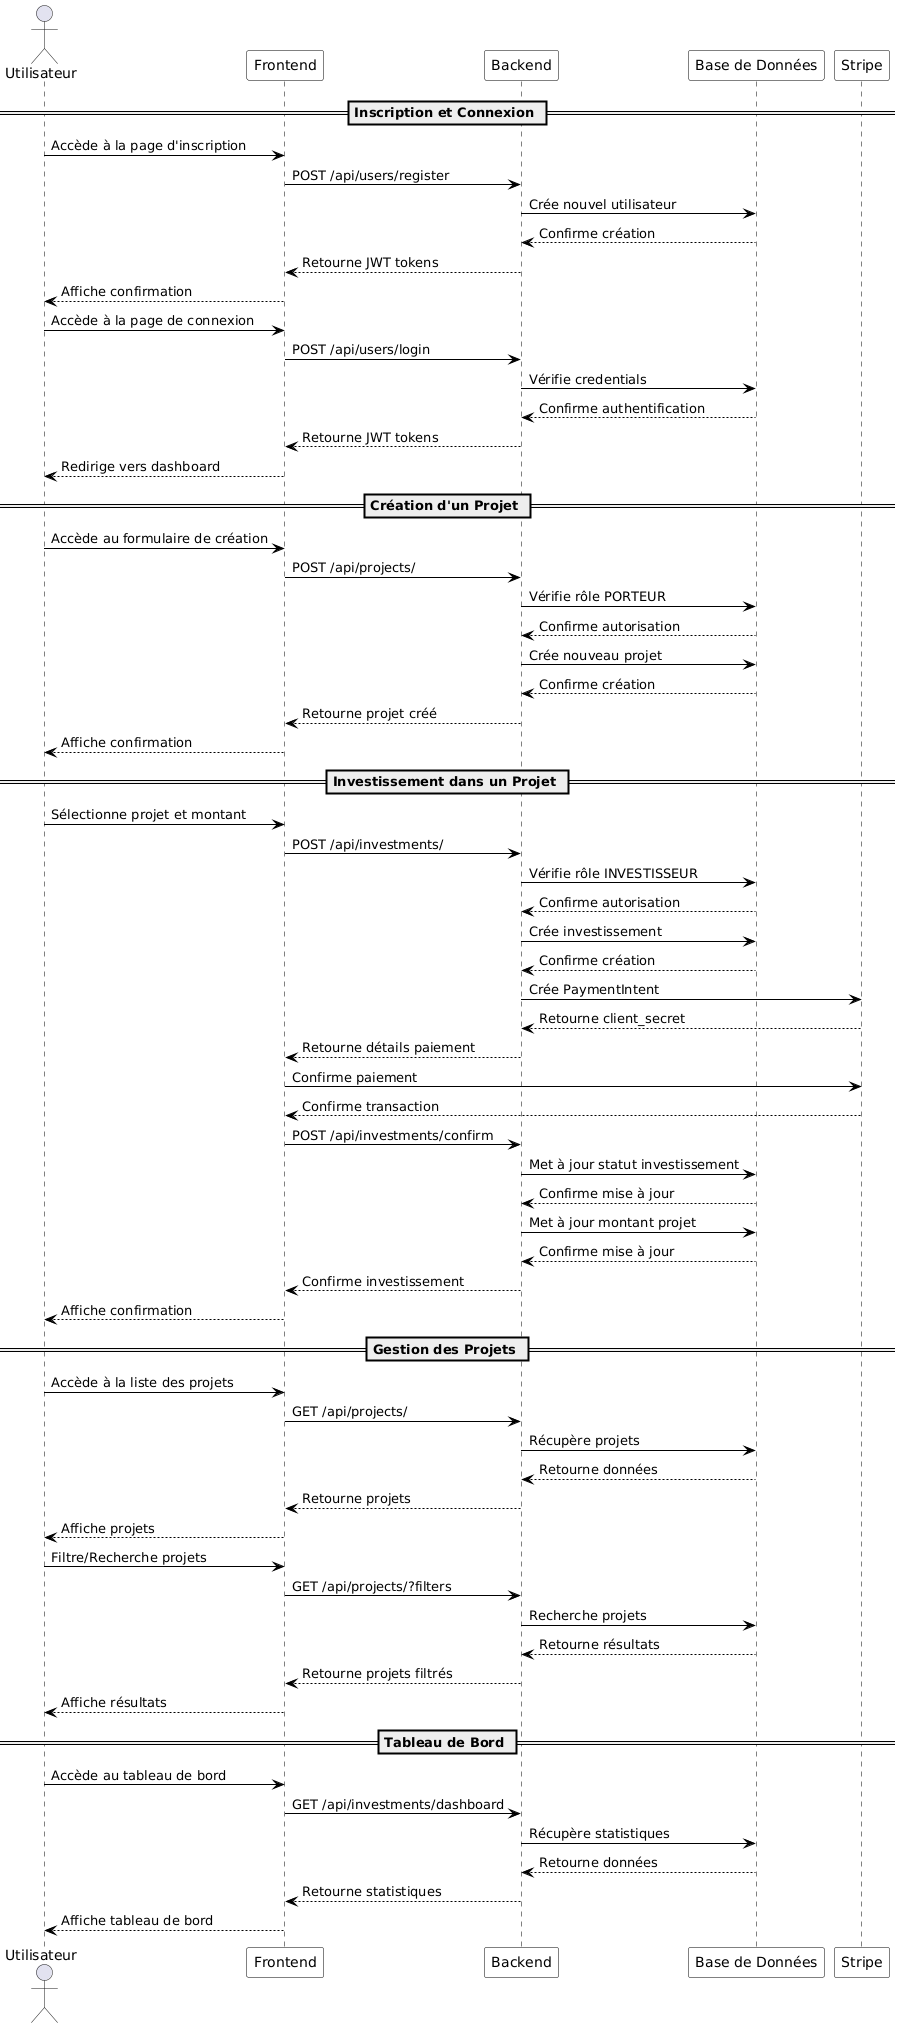

The diagram above was rendered by PlantUML. Its source (embedded in the PNG):
@startuml
' Styles
skinparam sequence {
    ArrowColor Black
    LifeLineBorderColor Black
    LifeLineBackgroundColor White
    ParticipantBorderColor Black
    ParticipantBackgroundColor White
}

' Acteurs et composants
actor "Utilisateur" as User
participant "Frontend" as Frontend
participant "Backend" as Backend
participant "Base de Données" as DB
participant "Stripe" as Stripe

' Scénario 1: Inscription et Connexion
== Inscription et Connexion ==
User -> Frontend: Accède à la page d'inscription
Frontend -> Backend: POST /api/users/register
Backend -> DB: Crée nouvel utilisateur
DB --> Backend: Confirme création
Backend --> Frontend: Retourne JWT tokens
Frontend --> User: Affiche confirmation

User -> Frontend: Accède à la page de connexion
Frontend -> Backend: POST /api/users/login
Backend -> DB: Vérifie credentials
DB --> Backend: Confirme authentification
Backend --> Frontend: Retourne JWT tokens
Frontend --> User: Redirige vers dashboard

' Scénario 2: Création d'un Projet
== Création d'un Projet ==
User -> Frontend: Accède au formulaire de création
Frontend -> Backend: POST /api/projects/
Backend -> DB: Vérifie rôle PORTEUR
DB --> Backend: Confirme autorisation
Backend -> DB: Crée nouveau projet
DB --> Backend: Confirme création
Backend --> Frontend: Retourne projet créé
Frontend --> User: Affiche confirmation

' Scénario 3: Investissement dans un Projet
== Investissement dans un Projet ==
User -> Frontend: Sélectionne projet et montant
Frontend -> Backend: POST /api/investments/
Backend -> DB: Vérifie rôle INVESTISSEUR
DB --> Backend: Confirme autorisation
Backend -> DB: Crée investissement
DB --> Backend: Confirme création

Backend -> Stripe: Crée PaymentIntent
Stripe --> Backend: Retourne client_secret
Backend --> Frontend: Retourne détails paiement
Frontend -> Stripe: Confirme paiement
Stripe --> Frontend: Confirme transaction
Frontend -> Backend: POST /api/investments/confirm
Backend -> DB: Met à jour statut investissement
DB --> Backend: Confirme mise à jour
Backend -> DB: Met à jour montant projet
DB --> Backend: Confirme mise à jour
Backend --> Frontend: Confirme investissement
Frontend --> User: Affiche confirmation

' Scénario 4: Gestion des Projets
== Gestion des Projets ==
User -> Frontend: Accède à la liste des projets
Frontend -> Backend: GET /api/projects/
Backend -> DB: Récupère projets
DB --> Backend: Retourne données
Backend --> Frontend: Retourne projets
Frontend --> User: Affiche projets

User -> Frontend: Filtre/Recherche projets
Frontend -> Backend: GET /api/projects/?filters
Backend -> DB: Recherche projets
DB --> Backend: Retourne résultats
Backend --> Frontend: Retourne projets filtrés
Frontend --> User: Affiche résultats

' Scénario 5: Tableau de Bord
== Tableau de Bord ==
User -> Frontend: Accède au tableau de bord
Frontend -> Backend: GET /api/investments/dashboard
Backend -> DB: Récupère statistiques
DB --> Backend: Retourne données
Backend --> Frontend: Retourne statistiques
Frontend --> User: Affiche tableau de bord
@enduml